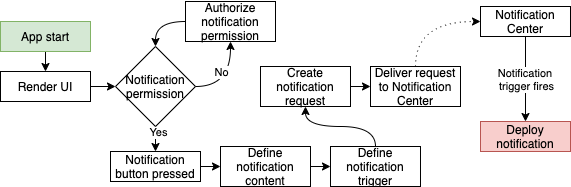

The diagram above was exported from draw.io. Its source (the exported page's mxGraphModel, read from the mxfile embedded in the PNG):
<mxGraphModel dx="830" dy="891" grid="1" gridSize="10" guides="1" tooltips="1" connect="1" arrows="1" fold="1" page="1" pageScale="1" pageWidth="850" pageHeight="1100" math="0" shadow="0">
  <root>
    <mxCell id="0" />
    <mxCell id="1" parent="0" />
    <mxCell id="2" style="edgeStyle=orthogonalEdgeStyle;rounded=0;orthogonalLoop=1;jettySize=auto;html=1;exitX=0.5;exitY=1;exitDx=0;exitDy=0;entryX=0.5;entryY=0;entryDx=0;entryDy=0;" edge="1" source="3" target="5" parent="1">
      <mxGeometry relative="1" as="geometry" />
    </mxCell>
    <mxCell id="3" value="App start" style="rounded=0;whiteSpace=wrap;html=1;fillColor=#d5e8d4;strokeColor=#82b366;" vertex="1" parent="1">
      <mxGeometry x="270" y="610" width="90" height="30" as="geometry" />
    </mxCell>
    <mxCell id="4" style="edgeStyle=orthogonalEdgeStyle;rounded=0;orthogonalLoop=1;jettySize=auto;html=1;exitX=1;exitY=0.5;exitDx=0;exitDy=0;entryX=0;entryY=0.5;entryDx=0;entryDy=0;" edge="1" source="5" target="10" parent="1">
      <mxGeometry relative="1" as="geometry" />
    </mxCell>
    <mxCell id="5" value="Render UI" style="rounded=0;whiteSpace=wrap;html=1;" vertex="1" parent="1">
      <mxGeometry x="270" y="660" width="90" height="30" as="geometry" />
    </mxCell>
    <mxCell id="6" style="edgeStyle=orthogonalEdgeStyle;rounded=0;orthogonalLoop=1;jettySize=auto;html=1;exitX=1;exitY=0.5;exitDx=0;exitDy=0;entryX=0.5;entryY=1;entryDx=0;entryDy=0;curved=1;" edge="1" source="10" target="12" parent="1">
      <mxGeometry relative="1" as="geometry" />
    </mxCell>
    <mxCell id="7" value="No" style="edgeLabel;html=1;align=center;verticalAlign=middle;resizable=0;points=[];" vertex="1" connectable="0" parent="6">
      <mxGeometry x="0.4" y="4" relative="1" as="geometry">
        <mxPoint x="-6" y="6" as="offset" />
      </mxGeometry>
    </mxCell>
    <mxCell id="8" style="edgeStyle=orthogonalEdgeStyle;curved=1;rounded=0;orthogonalLoop=1;jettySize=auto;html=1;exitX=0.5;exitY=1;exitDx=0;exitDy=0;entryX=0.5;entryY=0;entryDx=0;entryDy=0;" edge="1" source="10" target="14" parent="1">
      <mxGeometry relative="1" as="geometry" />
    </mxCell>
    <mxCell id="9" value="Yes" style="edgeLabel;html=1;align=center;verticalAlign=middle;resizable=0;points=[];" vertex="1" connectable="0" parent="8">
      <mxGeometry x="-0.6" y="2" relative="1" as="geometry">
        <mxPoint as="offset" />
      </mxGeometry>
    </mxCell>
    <mxCell id="10" value="&lt;span&gt;Notification permission&lt;/span&gt;" style="rhombus;whiteSpace=wrap;html=1;" vertex="1" parent="1">
      <mxGeometry x="385" y="635" width="80" height="80" as="geometry" />
    </mxCell>
    <mxCell id="11" style="edgeStyle=orthogonalEdgeStyle;rounded=0;orthogonalLoop=1;jettySize=auto;html=1;exitX=0;exitY=0.5;exitDx=0;exitDy=0;entryX=0.5;entryY=0;entryDx=0;entryDy=0;curved=1;" edge="1" source="12" target="10" parent="1">
      <mxGeometry relative="1" as="geometry" />
    </mxCell>
    <mxCell id="12" value="Authorize notification permission" style="rounded=0;whiteSpace=wrap;html=1;" vertex="1" parent="1">
      <mxGeometry x="455" y="590" width="90" height="40" as="geometry" />
    </mxCell>
    <mxCell id="13" style="edgeStyle=orthogonalEdgeStyle;curved=1;rounded=0;orthogonalLoop=1;jettySize=auto;html=1;exitX=1;exitY=0.5;exitDx=0;exitDy=0;entryX=0;entryY=0.5;entryDx=0;entryDy=0;" edge="1" source="14" target="16" parent="1">
      <mxGeometry relative="1" as="geometry" />
    </mxCell>
    <mxCell id="14" value="Notification button pressed" style="rounded=0;whiteSpace=wrap;html=1;" vertex="1" parent="1">
      <mxGeometry x="380" y="740" width="90" height="30" as="geometry" />
    </mxCell>
    <mxCell id="15" style="edgeStyle=orthogonalEdgeStyle;curved=1;rounded=0;orthogonalLoop=1;jettySize=auto;html=1;exitX=1;exitY=0.5;exitDx=0;exitDy=0;entryX=0;entryY=0.5;entryDx=0;entryDy=0;" edge="1" source="16" target="18" parent="1">
      <mxGeometry relative="1" as="geometry" />
    </mxCell>
    <mxCell id="16" value="Define notification content" style="rounded=0;whiteSpace=wrap;html=1;" vertex="1" parent="1">
      <mxGeometry x="490" y="735" width="90" height="40" as="geometry" />
    </mxCell>
    <mxCell id="17" style="edgeStyle=orthogonalEdgeStyle;curved=1;rounded=0;orthogonalLoop=1;jettySize=auto;html=1;exitX=0.5;exitY=0;exitDx=0;exitDy=0;entryX=0.5;entryY=1;entryDx=0;entryDy=0;" edge="1" source="18" target="20" parent="1">
      <mxGeometry relative="1" as="geometry" />
    </mxCell>
    <mxCell id="18" value="Define notification trigger" style="rounded=0;whiteSpace=wrap;html=1;" vertex="1" parent="1">
      <mxGeometry x="600" y="735" width="90" height="40" as="geometry" />
    </mxCell>
    <mxCell id="19" style="edgeStyle=orthogonalEdgeStyle;curved=1;rounded=0;orthogonalLoop=1;jettySize=auto;html=1;exitX=1;exitY=0.5;exitDx=0;exitDy=0;entryX=0;entryY=0.5;entryDx=0;entryDy=0;" edge="1" source="20" target="22" parent="1">
      <mxGeometry relative="1" as="geometry" />
    </mxCell>
    <mxCell id="20" value="Create notification request" style="rounded=0;whiteSpace=wrap;html=1;" vertex="1" parent="1">
      <mxGeometry x="530" y="655" width="90" height="40" as="geometry" />
    </mxCell>
    <mxCell id="21" style="edgeStyle=orthogonalEdgeStyle;curved=1;rounded=0;orthogonalLoop=1;jettySize=auto;html=1;exitX=0.5;exitY=0;exitDx=0;exitDy=0;entryX=0;entryY=0.5;entryDx=0;entryDy=0;dashed=1;dashPattern=1 4;" edge="1" source="22" target="25" parent="1">
      <mxGeometry relative="1" as="geometry" />
    </mxCell>
    <mxCell id="22" value="Deliver request to Notification Center" style="rounded=0;whiteSpace=wrap;html=1;" vertex="1" parent="1">
      <mxGeometry x="640" y="655" width="90" height="40" as="geometry" />
    </mxCell>
    <mxCell id="23" style="edgeStyle=orthogonalEdgeStyle;curved=1;rounded=0;orthogonalLoop=1;jettySize=auto;html=1;exitX=0.5;exitY=1;exitDx=0;exitDy=0;entryX=0.5;entryY=0;entryDx=0;entryDy=0;" edge="1" source="25" target="26" parent="1">
      <mxGeometry relative="1" as="geometry" />
    </mxCell>
    <mxCell id="24" value="Notification &lt;br&gt;trigger fires" style="edgeLabel;html=1;align=center;verticalAlign=middle;resizable=0;points=[];" vertex="1" connectable="0" parent="23">
      <mxGeometry x="-0.0118" relative="1" as="geometry">
        <mxPoint as="offset" />
      </mxGeometry>
    </mxCell>
    <mxCell id="25" value="Notification Center" style="rounded=0;whiteSpace=wrap;html=1;" vertex="1" parent="1">
      <mxGeometry x="750" y="595" width="90" height="30" as="geometry" />
    </mxCell>
    <mxCell id="26" value="Deploy notification" style="rounded=0;whiteSpace=wrap;html=1;fillColor=#f8cecc;strokeColor=#b85450;" vertex="1" parent="1">
      <mxGeometry x="750" y="710" width="90" height="30" as="geometry" />
    </mxCell>
  </root>
</mxGraphModel>